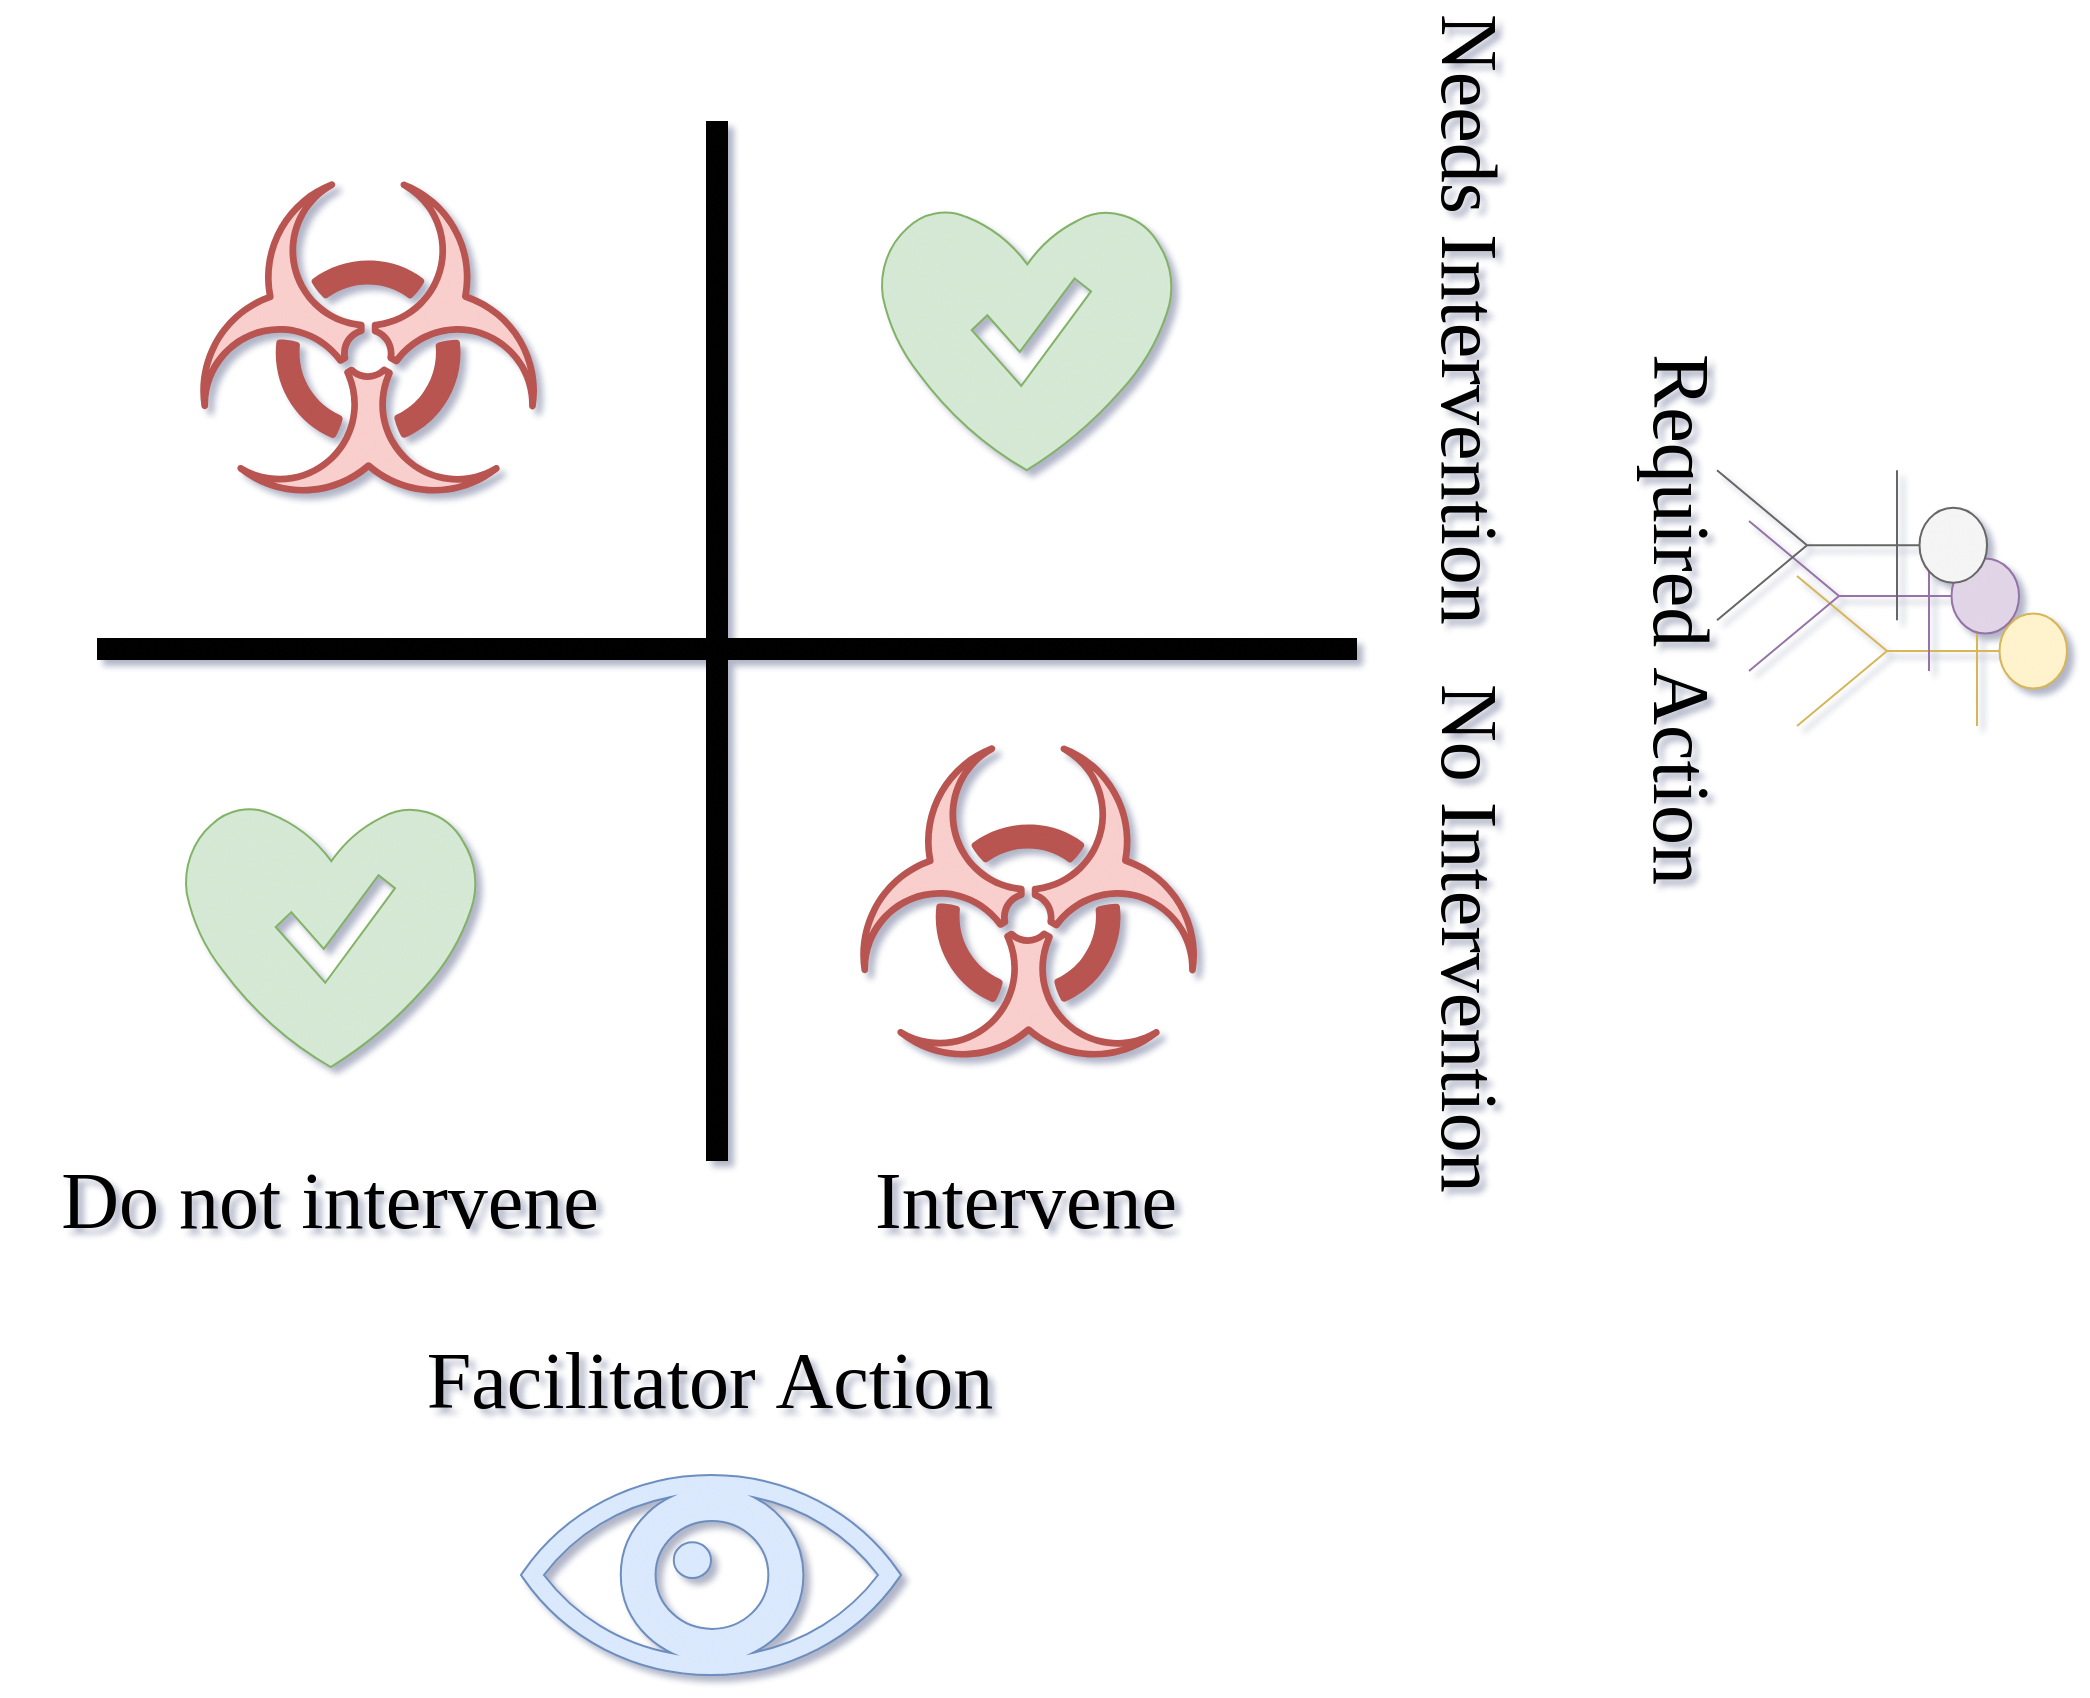

The diagram above was exported from draw.io. Its source (the exported page's mxGraphModel, read from the mxfile embedded in the PNG):
<mxGraphModel dx="1374" dy="994" grid="1" gridSize="10" guides="1" tooltips="1" connect="1" arrows="1" fold="1" page="1" pageScale="1" pageWidth="850" pageHeight="1100" math="0" shadow="0">
  <root>
    <mxCell id="0" />
    <mxCell id="1" parent="0" />
    <mxCell id="jzJ5VoY-dR5W0FQ-Zk3l-21" parent="1" style="shape=umlActor;verticalLabelPosition=bottom;verticalAlign=top;html=1;outlineConnect=0;direction=south;fillColor=#fff2cc;strokeColor=#d6b656;" value="" vertex="1">
      <mxGeometry height="75" width="135" x="900" y="387.5" as="geometry" />
    </mxCell>
    <mxCell id="jzJ5VoY-dR5W0FQ-Zk3l-1" parent="1" style="shape=mxgraph.signs.healthcare.eye;html=1;pointerEvents=1;fillColor=#dae8fc;strokeColor=#6c8ebf;verticalLabelPosition=bottom;verticalAlign=top;align=center;" value="" vertex="1">
      <mxGeometry height="100" width="190" x="262" y="837" as="geometry" />
    </mxCell>
    <mxCell id="jzJ5VoY-dR5W0FQ-Zk3l-4" edge="1" parent="1" style="endArrow=none;html=1;rounded=0;strokeWidth=11;" value="">
      <mxGeometry height="50" relative="1" width="50" as="geometry">
        <mxPoint x="360" y="680" as="sourcePoint" />
        <mxPoint x="360" y="160" as="targetPoint" />
      </mxGeometry>
    </mxCell>
    <mxCell id="jzJ5VoY-dR5W0FQ-Zk3l-5" edge="1" parent="1" style="endArrow=none;html=1;rounded=0;strokeWidth=11;" value="">
      <mxGeometry height="50" relative="1" width="50" as="geometry">
        <mxPoint x="680" y="424" as="sourcePoint" />
        <mxPoint x="50" y="424" as="targetPoint" />
      </mxGeometry>
    </mxCell>
    <mxCell id="jzJ5VoY-dR5W0FQ-Zk3l-6" parent="1" style="text;html=1;whiteSpace=wrap;strokeColor=none;fillColor=none;align=center;verticalAlign=middle;rounded=0;" value="&lt;font face=&quot;Times New Roman&quot; style=&quot;font-size: 40px;&quot;&gt;Facilitator Action&lt;/font&gt;" vertex="1">
      <mxGeometry height="65" width="330" x="192" y="757" as="geometry" />
    </mxCell>
    <mxCell id="jzJ5VoY-dR5W0FQ-Zk3l-9" parent="1" style="text;whiteSpace=wrap;html=1;textDirection=vertical-lr;" value="&lt;font face=&quot;Times New Roman&quot; style=&quot;font-size: 40px;&quot;&gt;Required Action&lt;/font&gt;" vertex="1">
      <mxGeometry height="310" width="60" x="816" y="270" as="geometry" />
    </mxCell>
    <mxCell id="jzJ5VoY-dR5W0FQ-Zk3l-10" parent="1" style="shape=umlActor;verticalLabelPosition=bottom;verticalAlign=top;html=1;outlineConnect=0;direction=south;fillColor=#e1d5e7;strokeColor=#9673a6;" value="" vertex="1">
      <mxGeometry height="75" width="135" x="876" y="360" as="geometry" />
    </mxCell>
    <mxCell id="jzJ5VoY-dR5W0FQ-Zk3l-12" parent="1" style="shape=mxgraph.networks2.icon;aspect=fixed;fillColor=#f8cecc;strokeColor=#b85450;network2IconShadow=1;network2bgFillColor=none;labelPosition=center;verticalLabelPosition=bottom;align=center;verticalAlign=top;network2Icon=mxgraph.networks2.biohazard;network2IconXOffset=-0.0048;network2IconYOffset=-0.001;network2IconW=1.0124;network2IconH=0.93;" value="" vertex="1">
      <mxGeometry height="156.16" width="170" x="100" y="190" as="geometry" />
    </mxCell>
    <mxCell id="jzJ5VoY-dR5W0FQ-Zk3l-13" parent="1" style="text;html=1;whiteSpace=wrap;strokeColor=none;fillColor=none;align=center;verticalAlign=middle;rounded=0;" value="&lt;font face=&quot;Times New Roman&quot; style=&quot;font-size: 40px;&quot;&gt;Do not intervene&lt;/font&gt;" vertex="1">
      <mxGeometry height="65" width="330" x="2" y="667" as="geometry" />
    </mxCell>
    <mxCell id="jzJ5VoY-dR5W0FQ-Zk3l-14" parent="1" style="text;html=1;whiteSpace=wrap;strokeColor=none;fillColor=none;align=center;verticalAlign=middle;rounded=0;" value="&lt;font face=&quot;Times New Roman&quot; style=&quot;font-size: 40px;&quot;&gt;Intervene&lt;/font&gt;" vertex="1">
      <mxGeometry height="65" width="330" x="350" y="667" as="geometry" />
    </mxCell>
    <mxCell id="jzJ5VoY-dR5W0FQ-Zk3l-15" parent="1" style="text;whiteSpace=wrap;html=1;textDirection=vertical-lr;" value="&lt;font face=&quot;Times New Roman&quot; style=&quot;font-size: 40px;&quot;&gt;Needs Intervention&lt;/font&gt;" vertex="1">
      <mxGeometry height="310" width="60" x="710" y="100" as="geometry" />
    </mxCell>
    <mxCell id="jzJ5VoY-dR5W0FQ-Zk3l-16" parent="1" style="text;whiteSpace=wrap;html=1;textDirection=vertical-lr;" value="&lt;font face=&quot;Times New Roman&quot; style=&quot;font-size: 40px;&quot;&gt;No Intervention&lt;/font&gt;" vertex="1">
      <mxGeometry height="310" width="60" x="710" y="435" as="geometry" />
    </mxCell>
    <mxCell id="jzJ5VoY-dR5W0FQ-Zk3l-17" parent="1" style="shape=mxgraph.networks2.icon;aspect=fixed;fillColor=#f8cecc;strokeColor=#b85450;network2IconShadow=1;network2bgFillColor=none;labelPosition=center;verticalLabelPosition=bottom;align=center;verticalAlign=top;network2Icon=mxgraph.networks2.biohazard;network2IconXOffset=-0.0048;network2IconYOffset=-0.001;network2IconW=1.0124;network2IconH=0.93;" value="" vertex="1">
      <mxGeometry height="156.16" width="170" x="430" y="472" as="geometry" />
    </mxCell>
    <mxCell id="jzJ5VoY-dR5W0FQ-Zk3l-19" parent="1" style="sketch=0;aspect=fixed;pointerEvents=1;shadow=0;dashed=0;html=1;strokeColor=#82b366;labelPosition=center;verticalLabelPosition=bottom;verticalAlign=top;align=center;fillColor=#d5e8d4;shape=mxgraph.azure.healthy" value="" vertex="1">
      <mxGeometry height="133" width="147.78" x="93.11" y="500" as="geometry" />
    </mxCell>
    <mxCell id="jzJ5VoY-dR5W0FQ-Zk3l-20" parent="1" style="sketch=0;aspect=fixed;pointerEvents=1;shadow=0;dashed=0;html=1;strokeColor=#82b366;labelPosition=center;verticalLabelPosition=bottom;verticalAlign=top;align=center;fillColor=#d5e8d4;shape=mxgraph.azure.healthy" value="" vertex="1">
      <mxGeometry height="133" width="147.78" x="441.11" y="201.57999999999998" as="geometry" />
    </mxCell>
    <mxCell id="jzJ5VoY-dR5W0FQ-Zk3l-22" parent="1" style="shape=umlActor;verticalLabelPosition=bottom;verticalAlign=top;html=1;outlineConnect=0;direction=south;fillColor=#f5f5f5;strokeColor=#666666;fontColor=#333333;" value="" vertex="1">
      <mxGeometry height="75" width="135" x="860" y="334.58000000000004" as="geometry" />
    </mxCell>
  </root>
</mxGraphModel>